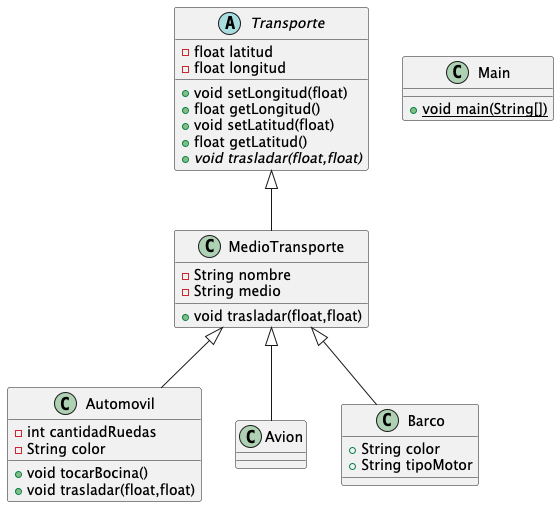

The diagram above was rendered by PlantUML. Its source (embedded in the PNG):
@startuml
abstract class Transporte {
- float latitud
- float longitud
+ void setLongitud(float)
+ float getLongitud()
+ void setLatitud(float)
+ float getLatitud()
+ {abstract}void trasladar(float,float)
}


class Automovil {
- int cantidadRuedas
- String color
+ void tocarBocina()
+ void trasladar(float,float)
}


class Avion {
}
class MedioTransporte {
- String nombre
- String medio
+ void trasladar(float,float)
}


class Main {
+ {static} void main(String[])
}

class Barco {
+ String color
+ String tipoMotor
}



MedioTransporte <|-- Automovil
MedioTransporte <|-- Avion
Transporte <|-- MedioTransporte
MedioTransporte <|-- Barco
@enduml